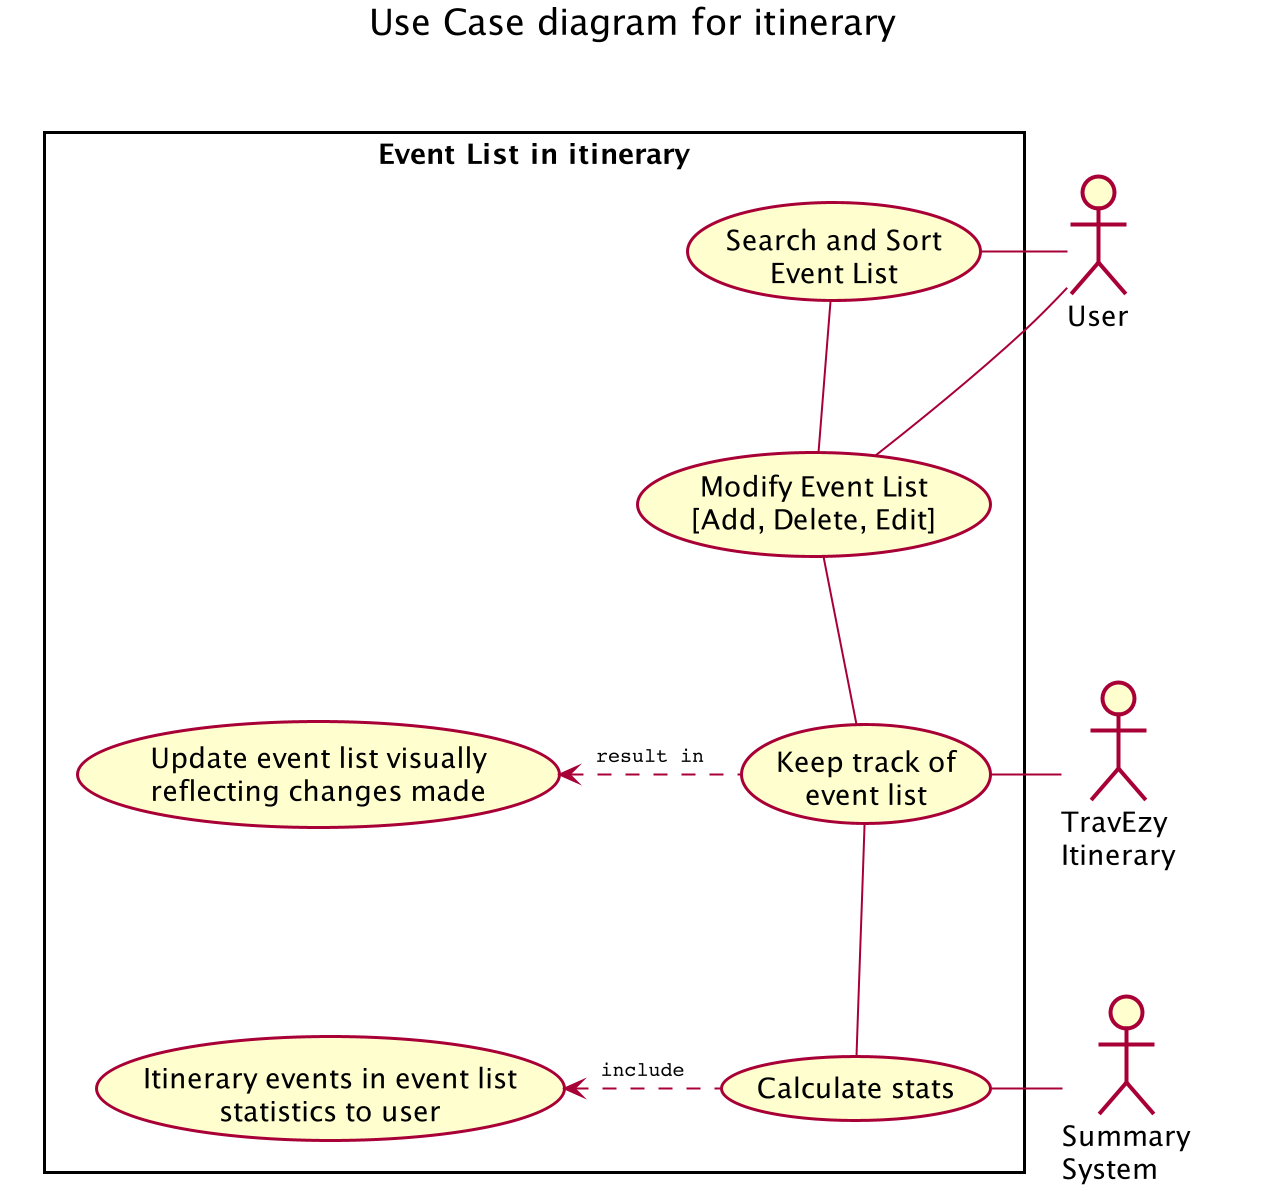

The diagram above was rendered by PlantUML. Its source (embedded in the PNG):
@startuml

skinparam Shadowing false
skinparam ArrowFontStyle normal
skinparam ArrowFontName Courier
skinparam ArrowFontSize 10


title Use Case diagram for itinerary\n

actor User
actor :Summary\nSystem: as Summary
actor :TravEzy\nItinerary: as TI

rectangle "Event List in itinerary" {

  User -right- (Modify Event List\n[Add, Delete, Edit])
  User -right- (Search and Sort\nEvent List)
  (Search and Sort\nEvent List) -down- (Modify Event List\n[Add, Delete, Edit])
  (Calculate stats) -up- (Keep track of\nevent list)

  Summary -right- (Calculate stats)
  (Itinerary events in event list\nstatistics to user) <. (Calculate stats): include

  TI -left- (Keep track of\nevent list)
  (Keep track of\nevent list) .left.> (Update event list visually\nreflecting changes made): result in
  (Modify Event List\n[Add, Delete, Edit]) -down- (Keep track of\nevent list)
}

Summary -[hidden]up-> User
Summary -[hidden]up-> TI
TI -[hidden]up-> User


@enduml